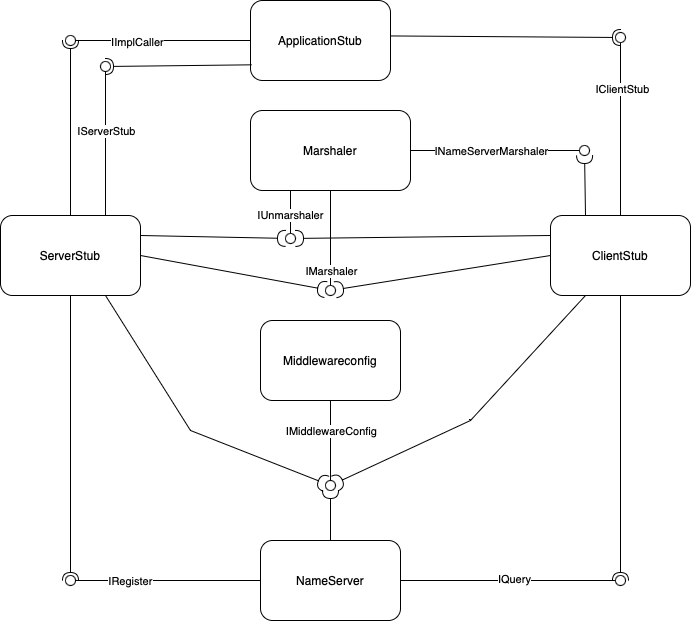

The diagram above was exported from draw.io. Its source (the exported page's mxGraphModel, read from the mxfile embedded in the PNG):
<mxGraphModel dx="1728" dy="2118" grid="1" gridSize="10" guides="1" tooltips="1" connect="1" arrows="1" fold="1" page="1" pageScale="1" pageWidth="827" pageHeight="1169" math="0" shadow="0">
  <root>
    <mxCell id="0" />
    <mxCell id="1" parent="0" />
    <mxCell id="w5xYRL-Dj_A4mpMXBh8z-1" value="NameServer" style="rounded=1;whiteSpace=wrap;html=1;" parent="1" vertex="1">
      <mxGeometry x="290" y="460" width="140" height="80" as="geometry" />
    </mxCell>
    <mxCell id="w5xYRL-Dj_A4mpMXBh8z-2" value="ServerStub" style="rounded=1;whiteSpace=wrap;html=1;" parent="1" vertex="1">
      <mxGeometry x="30" y="135" width="140" height="80" as="geometry" />
    </mxCell>
    <mxCell id="w5xYRL-Dj_A4mpMXBh8z-3" value="ClientStub" style="rounded=1;whiteSpace=wrap;html=1;" parent="1" vertex="1">
      <mxGeometry x="580" y="135" width="140" height="80" as="geometry" />
    </mxCell>
    <mxCell id="w5xYRL-Dj_A4mpMXBh8z-4" value="Marshaler" style="rounded=1;whiteSpace=wrap;html=1;" parent="1" vertex="1">
      <mxGeometry x="280" y="30" width="160" height="80" as="geometry" />
    </mxCell>
    <mxCell id="w5xYRL-Dj_A4mpMXBh8z-5" value="ApplicationStub" style="rounded=1;whiteSpace=wrap;html=1;" parent="1" vertex="1">
      <mxGeometry x="280" y="-80" width="140" height="80" as="geometry" />
    </mxCell>
    <mxCell id="w5xYRL-Dj_A4mpMXBh8z-6" value="" style="rounded=0;orthogonalLoop=1;jettySize=auto;html=1;endArrow=none;endFill=0;sketch=0;sourcePerimeterSpacing=0;targetPerimeterSpacing=0;exitX=0.5;exitY=1;exitDx=0;exitDy=0;" parent="1" source="w5xYRL-Dj_A4mpMXBh8z-4" target="w5xYRL-Dj_A4mpMXBh8z-8" edge="1">
      <mxGeometry relative="1" as="geometry">
        <mxPoint x="350" y="235" as="sourcePoint" />
      </mxGeometry>
    </mxCell>
    <mxCell id="w5xYRL-Dj_A4mpMXBh8z-13" value="IMarshaler" style="edgeLabel;html=1;align=center;verticalAlign=middle;resizable=0;points=[];" parent="w5xYRL-Dj_A4mpMXBh8z-6" vertex="1" connectable="0">
      <mxGeometry x="0.1179" y="-1" relative="1" as="geometry">
        <mxPoint x="1" y="27" as="offset" />
      </mxGeometry>
    </mxCell>
    <mxCell id="w5xYRL-Dj_A4mpMXBh8z-7" value="" style="rounded=0;orthogonalLoop=1;jettySize=auto;html=1;endArrow=halfCircle;endFill=0;endSize=6;strokeWidth=1;sketch=0;exitX=0;exitY=0.5;exitDx=0;exitDy=0;" parent="1" source="w5xYRL-Dj_A4mpMXBh8z-3" target="w5xYRL-Dj_A4mpMXBh8z-8" edge="1">
      <mxGeometry relative="1" as="geometry">
        <mxPoint x="390" y="235" as="sourcePoint" />
        <mxPoint x="390" y="190" as="targetPoint" />
        <Array as="points" />
      </mxGeometry>
    </mxCell>
    <mxCell id="w5xYRL-Dj_A4mpMXBh8z-8" value="" style="ellipse;whiteSpace=wrap;html=1;align=center;aspect=fixed;resizable=0;points=[];outlineConnect=0;sketch=0;" parent="1" vertex="1">
      <mxGeometry x="355" y="205" width="10" height="10" as="geometry" />
    </mxCell>
    <mxCell id="w5xYRL-Dj_A4mpMXBh8z-9" value="" style="rounded=0;orthogonalLoop=1;jettySize=auto;html=1;endArrow=none;endFill=0;sketch=0;sourcePerimeterSpacing=0;targetPerimeterSpacing=0;exitX=1;exitY=0.5;exitDx=0;exitDy=0;" parent="1" source="w5xYRL-Dj_A4mpMXBh8z-1" target="w5xYRL-Dj_A4mpMXBh8z-11" edge="1">
      <mxGeometry relative="1" as="geometry">
        <mxPoint x="350" y="235" as="sourcePoint" />
      </mxGeometry>
    </mxCell>
    <mxCell id="w5xYRL-Dj_A4mpMXBh8z-19" value="IQuery" style="edgeLabel;html=1;align=center;verticalAlign=middle;resizable=0;points=[];" parent="w5xYRL-Dj_A4mpMXBh8z-9" vertex="1" connectable="0">
      <mxGeometry x="0.0499" y="2" relative="1" as="geometry">
        <mxPoint as="offset" />
      </mxGeometry>
    </mxCell>
    <mxCell id="w5xYRL-Dj_A4mpMXBh8z-10" value="" style="rounded=0;orthogonalLoop=1;jettySize=auto;html=1;endArrow=halfCircle;endFill=0;entryX=0.5;entryY=0.5;endSize=6;strokeWidth=1;sketch=0;exitX=0.5;exitY=1;exitDx=0;exitDy=0;" parent="1" source="w5xYRL-Dj_A4mpMXBh8z-3" target="w5xYRL-Dj_A4mpMXBh8z-11" edge="1">
      <mxGeometry relative="1" as="geometry">
        <mxPoint x="390" y="235" as="sourcePoint" />
      </mxGeometry>
    </mxCell>
    <mxCell id="w5xYRL-Dj_A4mpMXBh8z-11" value="" style="ellipse;whiteSpace=wrap;html=1;align=center;aspect=fixed;resizable=0;points=[];outlineConnect=0;sketch=0;" parent="1" vertex="1">
      <mxGeometry x="645" y="495" width="10" height="10" as="geometry" />
    </mxCell>
    <mxCell id="w5xYRL-Dj_A4mpMXBh8z-12" value="" style="rounded=0;orthogonalLoop=1;jettySize=auto;html=1;endArrow=halfCircle;endFill=0;endSize=6;strokeWidth=1;sketch=0;exitX=1;exitY=0.5;exitDx=0;exitDy=0;" parent="1" source="w5xYRL-Dj_A4mpMXBh8z-2" target="w5xYRL-Dj_A4mpMXBh8z-8" edge="1">
      <mxGeometry relative="1" as="geometry">
        <mxPoint x="203" y="220" as="sourcePoint" />
        <mxPoint x="358" y="175" as="targetPoint" />
        <Array as="points" />
      </mxGeometry>
    </mxCell>
    <mxCell id="w5xYRL-Dj_A4mpMXBh8z-15" value="" style="rounded=0;orthogonalLoop=1;jettySize=auto;html=1;endArrow=none;endFill=0;sketch=0;sourcePerimeterSpacing=0;targetPerimeterSpacing=0;exitX=0;exitY=0.5;exitDx=0;exitDy=0;" parent="1" source="w5xYRL-Dj_A4mpMXBh8z-1" target="w5xYRL-Dj_A4mpMXBh8z-17" edge="1">
      <mxGeometry relative="1" as="geometry">
        <mxPoint x="330" y="285" as="sourcePoint" />
      </mxGeometry>
    </mxCell>
    <mxCell id="w5xYRL-Dj_A4mpMXBh8z-18" value="IRegister" style="edgeLabel;html=1;align=center;verticalAlign=middle;resizable=0;points=[];" parent="w5xYRL-Dj_A4mpMXBh8z-15" vertex="1" connectable="0">
      <mxGeometry x="0.4213" relative="1" as="geometry">
        <mxPoint as="offset" />
      </mxGeometry>
    </mxCell>
    <mxCell id="w5xYRL-Dj_A4mpMXBh8z-16" value="" style="rounded=0;orthogonalLoop=1;jettySize=auto;html=1;endArrow=halfCircle;endFill=0;entryX=0.5;entryY=0.5;endSize=6;strokeWidth=1;sketch=0;exitX=0.5;exitY=1;exitDx=0;exitDy=0;" parent="1" source="w5xYRL-Dj_A4mpMXBh8z-2" target="w5xYRL-Dj_A4mpMXBh8z-17" edge="1">
      <mxGeometry relative="1" as="geometry">
        <mxPoint x="370" y="285" as="sourcePoint" />
      </mxGeometry>
    </mxCell>
    <mxCell id="w5xYRL-Dj_A4mpMXBh8z-17" value="" style="ellipse;whiteSpace=wrap;html=1;align=center;aspect=fixed;resizable=0;points=[];outlineConnect=0;sketch=0;" parent="1" vertex="1">
      <mxGeometry x="95" y="495" width="10" height="10" as="geometry" />
    </mxCell>
    <mxCell id="w5xYRL-Dj_A4mpMXBh8z-20" value="" style="rounded=0;orthogonalLoop=1;jettySize=auto;html=1;endArrow=none;endFill=0;sketch=0;sourcePerimeterSpacing=0;targetPerimeterSpacing=0;exitX=0.5;exitY=0;exitDx=0;exitDy=0;" parent="1" source="w5xYRL-Dj_A4mpMXBh8z-3" target="w5xYRL-Dj_A4mpMXBh8z-22" edge="1">
      <mxGeometry relative="1" as="geometry">
        <mxPoint x="340" y="335" as="sourcePoint" />
      </mxGeometry>
    </mxCell>
    <mxCell id="w5xYRL-Dj_A4mpMXBh8z-28" value="IClientStub" style="edgeLabel;html=1;align=center;verticalAlign=middle;resizable=0;points=[];" parent="w5xYRL-Dj_A4mpMXBh8z-20" vertex="1" connectable="0">
      <mxGeometry x="0.4682" y="-1" relative="1" as="geometry">
        <mxPoint as="offset" />
      </mxGeometry>
    </mxCell>
    <mxCell id="w5xYRL-Dj_A4mpMXBh8z-21" value="" style="rounded=0;orthogonalLoop=1;jettySize=auto;html=1;endArrow=halfCircle;endFill=0;entryX=0.5;entryY=0.5;endSize=6;strokeWidth=1;sketch=0;exitX=1.002;exitY=0.443;exitDx=0;exitDy=0;exitPerimeter=0;" parent="1" source="w5xYRL-Dj_A4mpMXBh8z-5" target="w5xYRL-Dj_A4mpMXBh8z-22" edge="1">
      <mxGeometry relative="1" as="geometry">
        <mxPoint x="380" y="335" as="sourcePoint" />
      </mxGeometry>
    </mxCell>
    <mxCell id="w5xYRL-Dj_A4mpMXBh8z-22" value="" style="ellipse;whiteSpace=wrap;html=1;align=center;aspect=fixed;resizable=0;points=[];outlineConnect=0;sketch=0;" parent="1" vertex="1">
      <mxGeometry x="645" y="-48" width="10" height="10" as="geometry" />
    </mxCell>
    <mxCell id="w5xYRL-Dj_A4mpMXBh8z-23" value="" style="rounded=0;orthogonalLoop=1;jettySize=auto;html=1;endArrow=none;endFill=0;sketch=0;sourcePerimeterSpacing=0;targetPerimeterSpacing=0;exitX=0;exitY=0.5;exitDx=0;exitDy=0;" parent="1" source="w5xYRL-Dj_A4mpMXBh8z-5" target="w5xYRL-Dj_A4mpMXBh8z-25" edge="1">
      <mxGeometry relative="1" as="geometry">
        <mxPoint x="340" y="335" as="sourcePoint" />
      </mxGeometry>
    </mxCell>
    <mxCell id="w5xYRL-Dj_A4mpMXBh8z-29" value="IImplCaller" style="edgeLabel;html=1;align=center;verticalAlign=middle;resizable=0;points=[];" parent="w5xYRL-Dj_A4mpMXBh8z-23" vertex="1" connectable="0">
      <mxGeometry x="0.3059" y="1" relative="1" as="geometry">
        <mxPoint as="offset" />
      </mxGeometry>
    </mxCell>
    <mxCell id="w5xYRL-Dj_A4mpMXBh8z-24" value="" style="rounded=0;orthogonalLoop=1;jettySize=auto;html=1;endArrow=halfCircle;endFill=0;entryX=0.5;entryY=0.5;endSize=6;strokeWidth=1;sketch=0;exitX=0.5;exitY=0;exitDx=0;exitDy=0;" parent="1" source="w5xYRL-Dj_A4mpMXBh8z-2" target="w5xYRL-Dj_A4mpMXBh8z-25" edge="1">
      <mxGeometry relative="1" as="geometry">
        <mxPoint x="100" y="-130" as="sourcePoint" />
      </mxGeometry>
    </mxCell>
    <mxCell id="w5xYRL-Dj_A4mpMXBh8z-25" value="" style="ellipse;whiteSpace=wrap;html=1;align=center;aspect=fixed;resizable=0;points=[];outlineConnect=0;sketch=0;" parent="1" vertex="1">
      <mxGeometry x="95" y="-45" width="10" height="10" as="geometry" />
    </mxCell>
    <mxCell id="MWISKzmY4oie7jTCmVE1-1" value="" style="rounded=0;orthogonalLoop=1;jettySize=auto;html=1;endArrow=none;endFill=0;sketch=0;sourcePerimeterSpacing=0;targetPerimeterSpacing=0;exitX=0.75;exitY=0;exitDx=0;exitDy=0;" parent="1" source="w5xYRL-Dj_A4mpMXBh8z-2" target="MWISKzmY4oie7jTCmVE1-4" edge="1">
      <mxGeometry relative="1" as="geometry">
        <mxPoint x="290" y="-30" as="sourcePoint" />
      </mxGeometry>
    </mxCell>
    <mxCell id="MWISKzmY4oie7jTCmVE1-2" value="IServerStub" style="edgeLabel;html=1;align=center;verticalAlign=middle;resizable=0;points=[];" parent="MWISKzmY4oie7jTCmVE1-1" vertex="1" connectable="0">
      <mxGeometry x="0.3059" y="1" relative="1" as="geometry">
        <mxPoint x="1" y="9" as="offset" />
      </mxGeometry>
    </mxCell>
    <mxCell id="MWISKzmY4oie7jTCmVE1-3" value="" style="rounded=0;orthogonalLoop=1;jettySize=auto;html=1;endArrow=halfCircle;endFill=0;entryX=0.5;entryY=0.5;endSize=6;strokeWidth=1;sketch=0;exitX=0.009;exitY=0.804;exitDx=0;exitDy=0;exitPerimeter=0;" parent="1" source="w5xYRL-Dj_A4mpMXBh8z-5" target="MWISKzmY4oie7jTCmVE1-4" edge="1">
      <mxGeometry relative="1" as="geometry">
        <mxPoint x="110" y="145" as="sourcePoint" />
      </mxGeometry>
    </mxCell>
    <mxCell id="MWISKzmY4oie7jTCmVE1-4" value="" style="ellipse;whiteSpace=wrap;html=1;align=center;aspect=fixed;resizable=0;points=[];outlineConnect=0;sketch=0;" parent="1" vertex="1">
      <mxGeometry x="130" y="-19" width="10" height="10" as="geometry" />
    </mxCell>
    <mxCell id="hKsBZvEmJ7tKtQ_5rDEc-2" value="Middlewareconfig" style="rounded=1;whiteSpace=wrap;html=1;" vertex="1" parent="1">
      <mxGeometry x="290" y="240" width="140" height="80" as="geometry" />
    </mxCell>
    <mxCell id="hKsBZvEmJ7tKtQ_5rDEc-3" value="" style="rounded=0;orthogonalLoop=1;jettySize=auto;html=1;endArrow=none;endFill=0;sketch=0;sourcePerimeterSpacing=0;targetPerimeterSpacing=0;exitX=0.5;exitY=1;exitDx=0;exitDy=0;" edge="1" parent="1" target="hKsBZvEmJ7tKtQ_5rDEc-5" source="hKsBZvEmJ7tKtQ_5rDEc-2">
      <mxGeometry relative="1" as="geometry">
        <mxPoint x="370" y="120" as="sourcePoint" />
      </mxGeometry>
    </mxCell>
    <mxCell id="hKsBZvEmJ7tKtQ_5rDEc-4" value="IMiddlewareConfig" style="edgeLabel;html=1;align=center;verticalAlign=middle;resizable=0;points=[];" vertex="1" connectable="0" parent="hKsBZvEmJ7tKtQ_5rDEc-3">
      <mxGeometry x="0.1179" y="-1" relative="1" as="geometry">
        <mxPoint x="1" y="-15" as="offset" />
      </mxGeometry>
    </mxCell>
    <mxCell id="hKsBZvEmJ7tKtQ_5rDEc-5" value="" style="ellipse;whiteSpace=wrap;html=1;align=center;aspect=fixed;resizable=0;points=[];outlineConnect=0;sketch=0;" vertex="1" parent="1">
      <mxGeometry x="355" y="400" width="10" height="10" as="geometry" />
    </mxCell>
    <mxCell id="hKsBZvEmJ7tKtQ_5rDEc-6" value="" style="rounded=0;orthogonalLoop=1;jettySize=auto;html=1;endArrow=halfCircle;endFill=0;endSize=6;strokeWidth=1;sketch=0;exitX=0.25;exitY=1;exitDx=0;exitDy=0;" edge="1" parent="1" source="w5xYRL-Dj_A4mpMXBh8z-3" target="hKsBZvEmJ7tKtQ_5rDEc-5">
      <mxGeometry relative="1" as="geometry">
        <mxPoint x="590" y="185" as="sourcePoint" />
        <mxPoint x="370" y="400" as="targetPoint" />
        <Array as="points">
          <mxPoint x="500" y="340" />
        </Array>
      </mxGeometry>
    </mxCell>
    <mxCell id="hKsBZvEmJ7tKtQ_5rDEc-7" value="" style="rounded=0;orthogonalLoop=1;jettySize=auto;html=1;endArrow=halfCircle;endFill=0;endSize=6;strokeWidth=1;sketch=0;exitX=0.75;exitY=1;exitDx=0;exitDy=0;" edge="1" parent="1" source="w5xYRL-Dj_A4mpMXBh8z-2" target="hKsBZvEmJ7tKtQ_5rDEc-5">
      <mxGeometry relative="1" as="geometry">
        <mxPoint x="600" y="195" as="sourcePoint" />
        <mxPoint x="385" y="195" as="targetPoint" />
        <Array as="points">
          <mxPoint x="220" y="350" />
        </Array>
      </mxGeometry>
    </mxCell>
    <mxCell id="hKsBZvEmJ7tKtQ_5rDEc-8" value="" style="rounded=0;orthogonalLoop=1;jettySize=auto;html=1;endArrow=halfCircle;endFill=0;endSize=6;strokeWidth=1;sketch=0;exitX=0.5;exitY=0;exitDx=0;exitDy=0;" edge="1" parent="1" source="w5xYRL-Dj_A4mpMXBh8z-1" target="hKsBZvEmJ7tKtQ_5rDEc-5">
      <mxGeometry relative="1" as="geometry">
        <mxPoint x="610" y="205" as="sourcePoint" />
        <mxPoint x="395" y="205" as="targetPoint" />
        <Array as="points" />
      </mxGeometry>
    </mxCell>
    <mxCell id="hKsBZvEmJ7tKtQ_5rDEc-9" value="" style="rounded=0;orthogonalLoop=1;jettySize=auto;html=1;endArrow=none;endFill=0;sketch=0;sourcePerimeterSpacing=0;targetPerimeterSpacing=0;exitX=1;exitY=0.5;exitDx=0;exitDy=0;" edge="1" parent="1" target="hKsBZvEmJ7tKtQ_5rDEc-11" source="w5xYRL-Dj_A4mpMXBh8z-4">
      <mxGeometry relative="1" as="geometry">
        <mxPoint x="370" y="120" as="sourcePoint" />
      </mxGeometry>
    </mxCell>
    <mxCell id="hKsBZvEmJ7tKtQ_5rDEc-10" value="INameServerMarshaler" style="edgeLabel;html=1;align=center;verticalAlign=middle;resizable=0;points=[];" vertex="1" connectable="0" parent="hKsBZvEmJ7tKtQ_5rDEc-9">
      <mxGeometry x="0.1179" y="-1" relative="1" as="geometry">
        <mxPoint x="-14" y="-1" as="offset" />
      </mxGeometry>
    </mxCell>
    <mxCell id="hKsBZvEmJ7tKtQ_5rDEc-11" value="" style="ellipse;whiteSpace=wrap;html=1;align=center;aspect=fixed;resizable=0;points=[];outlineConnect=0;sketch=0;" vertex="1" parent="1">
      <mxGeometry x="609" y="65" width="10" height="10" as="geometry" />
    </mxCell>
    <mxCell id="hKsBZvEmJ7tKtQ_5rDEc-13" value="" style="rounded=0;orthogonalLoop=1;jettySize=auto;html=1;endArrow=none;endFill=0;sketch=0;sourcePerimeterSpacing=0;targetPerimeterSpacing=0;exitX=0.25;exitY=1;exitDx=0;exitDy=0;" edge="1" parent="1" target="hKsBZvEmJ7tKtQ_5rDEc-15" source="w5xYRL-Dj_A4mpMXBh8z-4">
      <mxGeometry relative="1" as="geometry">
        <mxPoint x="380" y="130" as="sourcePoint" />
      </mxGeometry>
    </mxCell>
    <mxCell id="hKsBZvEmJ7tKtQ_5rDEc-14" value="IUnmarshaler" style="edgeLabel;html=1;align=center;verticalAlign=middle;resizable=0;points=[];" vertex="1" connectable="0" parent="hKsBZvEmJ7tKtQ_5rDEc-13">
      <mxGeometry x="0.1179" y="-1" relative="1" as="geometry">
        <mxPoint as="offset" />
      </mxGeometry>
    </mxCell>
    <mxCell id="hKsBZvEmJ7tKtQ_5rDEc-15" value="" style="ellipse;whiteSpace=wrap;html=1;align=center;aspect=fixed;resizable=0;points=[];outlineConnect=0;sketch=0;" vertex="1" parent="1">
      <mxGeometry x="315" y="153" width="10" height="10" as="geometry" />
    </mxCell>
    <mxCell id="hKsBZvEmJ7tKtQ_5rDEc-16" value="" style="rounded=0;orthogonalLoop=1;jettySize=auto;html=1;endArrow=halfCircle;endFill=0;endSize=6;strokeWidth=1;sketch=0;exitX=1;exitY=0.25;exitDx=0;exitDy=0;" edge="1" parent="1" source="w5xYRL-Dj_A4mpMXBh8z-2" target="hKsBZvEmJ7tKtQ_5rDEc-15">
      <mxGeometry relative="1" as="geometry">
        <mxPoint x="180" y="185" as="sourcePoint" />
        <mxPoint x="365" y="185" as="targetPoint" />
        <Array as="points" />
      </mxGeometry>
    </mxCell>
    <mxCell id="hKsBZvEmJ7tKtQ_5rDEc-17" value="" style="rounded=0;orthogonalLoop=1;jettySize=auto;html=1;endArrow=halfCircle;endFill=0;endSize=6;strokeWidth=1;sketch=0;exitX=0;exitY=0.25;exitDx=0;exitDy=0;" edge="1" parent="1" source="w5xYRL-Dj_A4mpMXBh8z-3" target="hKsBZvEmJ7tKtQ_5rDEc-15">
      <mxGeometry relative="1" as="geometry">
        <mxPoint x="190" y="195" as="sourcePoint" />
        <mxPoint x="375" y="195" as="targetPoint" />
        <Array as="points" />
      </mxGeometry>
    </mxCell>
    <mxCell id="hKsBZvEmJ7tKtQ_5rDEc-18" value="" style="rounded=0;orthogonalLoop=1;jettySize=auto;html=1;endArrow=halfCircle;endFill=0;endSize=6;strokeWidth=1;sketch=0;exitX=0.25;exitY=0;exitDx=0;exitDy=0;" edge="1" parent="1" source="w5xYRL-Dj_A4mpMXBh8z-3" target="hKsBZvEmJ7tKtQ_5rDEc-11">
      <mxGeometry relative="1" as="geometry">
        <mxPoint x="590" y="185" as="sourcePoint" />
        <mxPoint x="374.9387281213824" y="219.21963819727057" as="targetPoint" />
        <Array as="points" />
      </mxGeometry>
    </mxCell>
  </root>
</mxGraphModel>